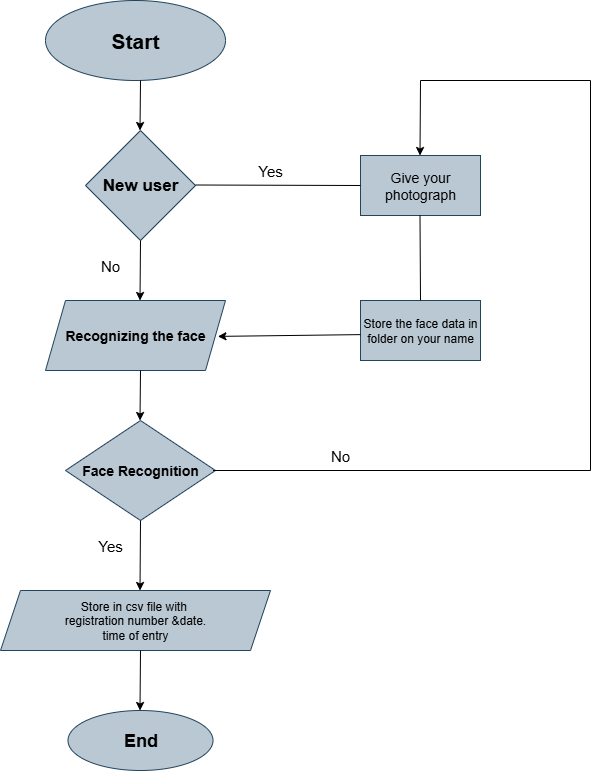

The diagram above was exported from draw.io. Its source (the exported page's mxGraphModel, read from the mxfile embedded in the PNG):
<mxGraphModel dx="1489" dy="803" grid="1" gridSize="10" guides="1" tooltips="1" connect="1" arrows="1" fold="1" page="1" pageScale="1" pageWidth="850" pageHeight="1100" math="0" shadow="0">
  <root>
    <mxCell id="0" />
    <mxCell id="1" parent="0" />
    <mxCell id="-zjzykwoJXHNS2xtvFEg-1" value="&lt;font style=&quot;font-size: 21px;&quot;&gt;&lt;b&gt;Start&lt;/b&gt;&lt;/font&gt;" style="ellipse;whiteSpace=wrap;html=1;fillColor=#bac8d3;strokeColor=#23445d;" vertex="1" parent="1">
      <mxGeometry x="185" y="40" width="180" height="80" as="geometry" />
    </mxCell>
    <mxCell id="-zjzykwoJXHNS2xtvFEg-2" value="&lt;font style=&quot;font-size: 17px;&quot;&gt;&lt;b&gt;New user&lt;/b&gt;&lt;/font&gt;" style="rhombus;whiteSpace=wrap;html=1;fillColor=#bac8d3;strokeColor=#23445d;" vertex="1" parent="1">
      <mxGeometry x="225" y="170" width="110" height="110" as="geometry" />
    </mxCell>
    <mxCell id="-zjzykwoJXHNS2xtvFEg-3" value="&lt;font style=&quot;font-size: 14px;&quot;&gt;&lt;b&gt;Recognizing the face&lt;/b&gt;&lt;/font&gt;" style="shape=parallelogram;perimeter=parallelogramPerimeter;whiteSpace=wrap;html=1;fixedSize=1;size=20;fillColor=#bac8d3;strokeColor=#23445d;" vertex="1" parent="1">
      <mxGeometry x="185" y="340" width="180" height="70" as="geometry" />
    </mxCell>
    <mxCell id="-zjzykwoJXHNS2xtvFEg-4" value="&lt;font style=&quot;font-size: 14px;&quot;&gt;&lt;b&gt;Face Recognition&lt;/b&gt;&lt;/font&gt;" style="rhombus;whiteSpace=wrap;html=1;fillColor=#bac8d3;strokeColor=#23445d;" vertex="1" parent="1">
      <mxGeometry x="205" y="460" width="150" height="100" as="geometry" />
    </mxCell>
    <mxCell id="-zjzykwoJXHNS2xtvFEg-6" value="Store in csv file with&amp;nbsp;&lt;div&gt;registration number &amp;amp;date.&lt;/div&gt;&lt;div&gt;time of entry&lt;/div&gt;" style="shape=parallelogram;perimeter=parallelogramPerimeter;whiteSpace=wrap;html=1;fixedSize=1;fillColor=#bac8d3;strokeColor=#23445d;" vertex="1" parent="1">
      <mxGeometry x="140" y="630" width="270" height="60" as="geometry" />
    </mxCell>
    <mxCell id="-zjzykwoJXHNS2xtvFEg-7" value="&lt;font style=&quot;font-size: 18px;&quot;&gt;&lt;b&gt;End&lt;/b&gt;&lt;/font&gt;" style="ellipse;whiteSpace=wrap;html=1;fillColor=#bac8d3;strokeColor=#23445d;" vertex="1" parent="1">
      <mxGeometry x="207.5" y="750" width="145" height="60" as="geometry" />
    </mxCell>
    <mxCell id="-zjzykwoJXHNS2xtvFEg-8" value="&lt;font style=&quot;font-size: 14px;&quot;&gt;Give your photograph&lt;/font&gt;" style="rounded=0;whiteSpace=wrap;html=1;fillColor=#bac8d3;strokeColor=#23445d;" vertex="1" parent="1">
      <mxGeometry x="500" y="195" width="120" height="60" as="geometry" />
    </mxCell>
    <mxCell id="-zjzykwoJXHNS2xtvFEg-9" value="Store the face data in folder on your name" style="rounded=0;whiteSpace=wrap;html=1;fillColor=#bac8d3;strokeColor=#23445d;" vertex="1" parent="1">
      <mxGeometry x="500" y="340" width="120" height="60" as="geometry" />
    </mxCell>
    <mxCell id="-zjzykwoJXHNS2xtvFEg-10" value="" style="endArrow=classic;html=1;rounded=0;" edge="1" parent="1">
      <mxGeometry width="50" height="50" relative="1" as="geometry">
        <mxPoint x="280" y="120" as="sourcePoint" />
        <mxPoint x="279.5" y="170" as="targetPoint" />
      </mxGeometry>
    </mxCell>
    <mxCell id="-zjzykwoJXHNS2xtvFEg-11" value="" style="endArrow=classic;html=1;rounded=0;" edge="1" parent="1">
      <mxGeometry width="50" height="50" relative="1" as="geometry">
        <mxPoint x="280" y="280" as="sourcePoint" />
        <mxPoint x="279.5" y="340" as="targetPoint" />
      </mxGeometry>
    </mxCell>
    <mxCell id="-zjzykwoJXHNS2xtvFEg-12" value="" style="endArrow=classic;html=1;rounded=0;" edge="1" parent="1">
      <mxGeometry width="50" height="50" relative="1" as="geometry">
        <mxPoint x="280" y="410" as="sourcePoint" />
        <mxPoint x="279.5" y="460" as="targetPoint" />
      </mxGeometry>
    </mxCell>
    <mxCell id="-zjzykwoJXHNS2xtvFEg-13" value="" style="endArrow=classic;html=1;rounded=0;" edge="1" parent="1">
      <mxGeometry width="50" height="50" relative="1" as="geometry">
        <mxPoint x="280" y="560" as="sourcePoint" />
        <mxPoint x="279.5" y="630" as="targetPoint" />
      </mxGeometry>
    </mxCell>
    <mxCell id="-zjzykwoJXHNS2xtvFEg-14" value="" style="endArrow=classic;html=1;rounded=0;entryX=-0.017;entryY=0.63;entryDx=0;entryDy=0;entryPerimeter=0;exitX=-0.02;exitY=0.637;exitDx=0;exitDy=0;exitPerimeter=0;" edge="1" parent="1">
      <mxGeometry width="50" height="50" relative="1" as="geometry">
        <mxPoint x="499.9999999999999" y="374.11" as="sourcePoint" />
        <mxPoint x="357.4" y="375.89" as="targetPoint" />
      </mxGeometry>
    </mxCell>
    <mxCell id="-zjzykwoJXHNS2xtvFEg-15" value="" style="endArrow=none;html=1;rounded=0;entryX=0;entryY=0.5;entryDx=0;entryDy=0;" edge="1" parent="1" target="-zjzykwoJXHNS2xtvFEg-8">
      <mxGeometry width="50" height="50" relative="1" as="geometry">
        <mxPoint x="335" y="224.5" as="sourcePoint" />
        <mxPoint x="490" y="225" as="targetPoint" />
      </mxGeometry>
    </mxCell>
    <mxCell id="-zjzykwoJXHNS2xtvFEg-16" value="" style="endArrow=none;html=1;rounded=0;" edge="1" parent="1">
      <mxGeometry width="50" height="50" relative="1" as="geometry">
        <mxPoint x="352.5" y="510" as="sourcePoint" />
        <mxPoint x="730" y="510" as="targetPoint" />
      </mxGeometry>
    </mxCell>
    <mxCell id="-zjzykwoJXHNS2xtvFEg-17" value="" style="endArrow=none;html=1;rounded=0;" edge="1" parent="1">
      <mxGeometry width="50" height="50" relative="1" as="geometry">
        <mxPoint x="730" y="510" as="sourcePoint" />
        <mxPoint x="730" y="120" as="targetPoint" />
      </mxGeometry>
    </mxCell>
    <mxCell id="-zjzykwoJXHNS2xtvFEg-18" value="" style="endArrow=none;html=1;rounded=0;" edge="1" parent="1">
      <mxGeometry width="50" height="50" relative="1" as="geometry">
        <mxPoint x="560" y="120" as="sourcePoint" />
        <mxPoint x="730" y="120" as="targetPoint" />
      </mxGeometry>
    </mxCell>
    <mxCell id="-zjzykwoJXHNS2xtvFEg-19" value="" style="endArrow=classic;html=1;rounded=0;" edge="1" parent="1">
      <mxGeometry width="50" height="50" relative="1" as="geometry">
        <mxPoint x="560" y="120" as="sourcePoint" />
        <mxPoint x="559.5" y="195" as="targetPoint" />
      </mxGeometry>
    </mxCell>
    <mxCell id="-zjzykwoJXHNS2xtvFEg-20" value="" style="endArrow=none;html=1;rounded=0;exitX=0.5;exitY=0;exitDx=0;exitDy=0;" edge="1" parent="1" source="-zjzykwoJXHNS2xtvFEg-9">
      <mxGeometry width="50" height="50" relative="1" as="geometry">
        <mxPoint x="559.5" y="325" as="sourcePoint" />
        <mxPoint x="559.5" y="255" as="targetPoint" />
      </mxGeometry>
    </mxCell>
    <mxCell id="-zjzykwoJXHNS2xtvFEg-21" value="" style="endArrow=classic;html=1;rounded=0;" edge="1" parent="1">
      <mxGeometry width="50" height="50" relative="1" as="geometry">
        <mxPoint x="280" y="690" as="sourcePoint" />
        <mxPoint x="279.5" y="750" as="targetPoint" />
      </mxGeometry>
    </mxCell>
    <mxCell id="-zjzykwoJXHNS2xtvFEg-22" value="&lt;font style=&quot;font-size: 15px;&quot;&gt;Yes&lt;/font&gt;" style="text;html=1;align=center;verticalAlign=middle;whiteSpace=wrap;rounded=0;" vertex="1" parent="1">
      <mxGeometry x="380" y="195" width="60" height="30" as="geometry" />
    </mxCell>
    <mxCell id="-zjzykwoJXHNS2xtvFEg-23" value="&lt;font style=&quot;font-size: 15px;&quot;&gt;No&lt;/font&gt;" style="text;html=1;align=center;verticalAlign=middle;whiteSpace=wrap;rounded=0;" vertex="1" parent="1">
      <mxGeometry x="220" y="290" width="60" height="30" as="geometry" />
    </mxCell>
    <mxCell id="-zjzykwoJXHNS2xtvFEg-25" value="&lt;font style=&quot;font-size: 15px;&quot;&gt;No&lt;/font&gt;" style="text;html=1;align=center;verticalAlign=middle;whiteSpace=wrap;rounded=0;" vertex="1" parent="1">
      <mxGeometry x="450" y="480" width="60" height="30" as="geometry" />
    </mxCell>
    <mxCell id="-zjzykwoJXHNS2xtvFEg-26" value="&lt;font style=&quot;font-size: 15px;&quot;&gt;Yes&lt;/font&gt;" style="text;html=1;align=center;verticalAlign=middle;whiteSpace=wrap;rounded=0;" vertex="1" parent="1">
      <mxGeometry x="220" y="570" width="60" height="30" as="geometry" />
    </mxCell>
  </root>
</mxGraphModel>